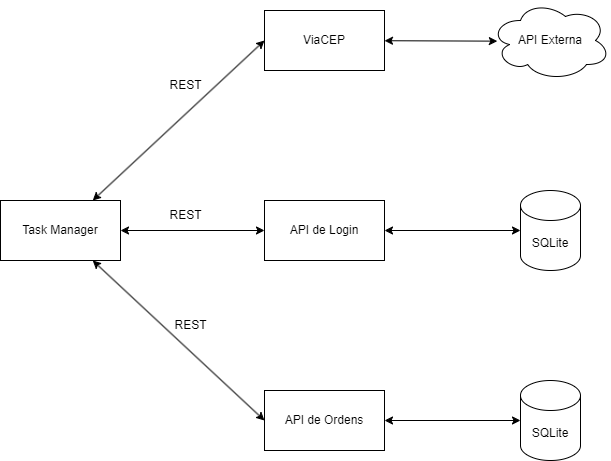

The diagram above was exported from draw.io. Its source (the exported page's mxGraphModel, read from the mxfile embedded in the PNG):
<mxGraphModel dx="1818" dy="989" grid="1" gridSize="10" guides="1" tooltips="1" connect="1" arrows="1" fold="1" page="1" pageScale="1" pageWidth="827" pageHeight="1169" math="0" shadow="0">
  <root>
    <mxCell id="0" />
    <mxCell id="1" parent="0" />
    <mxCell id="_SKJMOJ0Ek4ru0hIETzH-1" value="API de Login" style="rounded=0;whiteSpace=wrap;html=1;" vertex="1" parent="1">
      <mxGeometry x="414" y="350" width="120" height="60" as="geometry" />
    </mxCell>
    <mxCell id="_SKJMOJ0Ek4ru0hIETzH-2" value="API de Ordens" style="rounded=0;whiteSpace=wrap;html=1;" vertex="1" parent="1">
      <mxGeometry x="414" y="540" width="120" height="60" as="geometry" />
    </mxCell>
    <mxCell id="_SKJMOJ0Ek4ru0hIETzH-3" value="ViaCEP" style="rounded=0;whiteSpace=wrap;html=1;" vertex="1" parent="1">
      <mxGeometry x="414" y="160" width="120" height="60" as="geometry" />
    </mxCell>
    <mxCell id="_SKJMOJ0Ek4ru0hIETzH-4" value="Task Manager" style="rounded=0;whiteSpace=wrap;html=1;" vertex="1" parent="1">
      <mxGeometry x="150" y="350" width="120" height="60" as="geometry" />
    </mxCell>
    <mxCell id="_SKJMOJ0Ek4ru0hIETzH-6" value="" style="endArrow=classic;startArrow=classic;html=1;rounded=0;entryX=0;entryY=0.5;entryDx=0;entryDy=0;" edge="1" parent="1" source="_SKJMOJ0Ek4ru0hIETzH-4" target="_SKJMOJ0Ek4ru0hIETzH-3">
      <mxGeometry width="50" height="50" relative="1" as="geometry">
        <mxPoint x="390" y="530" as="sourcePoint" />
        <mxPoint x="440" y="480" as="targetPoint" />
      </mxGeometry>
    </mxCell>
    <mxCell id="_SKJMOJ0Ek4ru0hIETzH-7" value="" style="endArrow=classic;startArrow=classic;html=1;rounded=0;" edge="1" parent="1" source="_SKJMOJ0Ek4ru0hIETzH-4" target="_SKJMOJ0Ek4ru0hIETzH-1">
      <mxGeometry width="50" height="50" relative="1" as="geometry">
        <mxPoint x="350" y="430" as="sourcePoint" />
        <mxPoint x="400" y="380" as="targetPoint" />
      </mxGeometry>
    </mxCell>
    <mxCell id="_SKJMOJ0Ek4ru0hIETzH-8" value="" style="endArrow=classic;startArrow=classic;html=1;rounded=0;entryX=0;entryY=0.5;entryDx=0;entryDy=0;" edge="1" parent="1" source="_SKJMOJ0Ek4ru0hIETzH-4" target="_SKJMOJ0Ek4ru0hIETzH-2">
      <mxGeometry width="50" height="50" relative="1" as="geometry">
        <mxPoint x="320" y="550" as="sourcePoint" />
        <mxPoint x="370" y="500" as="targetPoint" />
      </mxGeometry>
    </mxCell>
    <mxCell id="_SKJMOJ0Ek4ru0hIETzH-9" value="API Externa" style="ellipse;shape=cloud;whiteSpace=wrap;html=1;" vertex="1" parent="1">
      <mxGeometry x="640" y="150" width="120" height="80" as="geometry" />
    </mxCell>
    <mxCell id="_SKJMOJ0Ek4ru0hIETzH-10" value="" style="endArrow=classic;startArrow=classic;html=1;rounded=0;entryX=0.057;entryY=0.508;entryDx=0;entryDy=0;entryPerimeter=0;" edge="1" parent="1" source="_SKJMOJ0Ek4ru0hIETzH-3" target="_SKJMOJ0Ek4ru0hIETzH-9">
      <mxGeometry width="50" height="50" relative="1" as="geometry">
        <mxPoint x="390" y="530" as="sourcePoint" />
        <mxPoint x="440" y="480" as="targetPoint" />
      </mxGeometry>
    </mxCell>
    <mxCell id="_SKJMOJ0Ek4ru0hIETzH-11" value="SQLite" style="shape=cylinder3;whiteSpace=wrap;html=1;boundedLbl=1;backgroundOutline=1;size=15;" vertex="1" parent="1">
      <mxGeometry x="670" y="340" width="60" height="80" as="geometry" />
    </mxCell>
    <mxCell id="_SKJMOJ0Ek4ru0hIETzH-12" value="SQLite" style="shape=cylinder3;whiteSpace=wrap;html=1;boundedLbl=1;backgroundOutline=1;size=15;" vertex="1" parent="1">
      <mxGeometry x="670" y="530" width="60" height="80" as="geometry" />
    </mxCell>
    <mxCell id="_SKJMOJ0Ek4ru0hIETzH-13" value="" style="endArrow=classic;startArrow=classic;html=1;rounded=0;" edge="1" parent="1" source="_SKJMOJ0Ek4ru0hIETzH-1" target="_SKJMOJ0Ek4ru0hIETzH-11">
      <mxGeometry width="50" height="50" relative="1" as="geometry">
        <mxPoint x="590" y="420" as="sourcePoint" />
        <mxPoint x="640" y="370" as="targetPoint" />
      </mxGeometry>
    </mxCell>
    <mxCell id="_SKJMOJ0Ek4ru0hIETzH-14" value="" style="endArrow=classic;startArrow=classic;html=1;rounded=0;" edge="1" parent="1" source="_SKJMOJ0Ek4ru0hIETzH-2" target="_SKJMOJ0Ek4ru0hIETzH-12">
      <mxGeometry width="50" height="50" relative="1" as="geometry">
        <mxPoint x="600" y="610" as="sourcePoint" />
        <mxPoint x="650" y="560" as="targetPoint" />
      </mxGeometry>
    </mxCell>
    <mxCell id="_SKJMOJ0Ek4ru0hIETzH-16" value="REST" style="text;html=1;align=center;verticalAlign=middle;resizable=0;points=[];autosize=1;strokeColor=none;fillColor=none;" vertex="1" parent="1">
      <mxGeometry x="305" y="350" width="60" height="30" as="geometry" />
    </mxCell>
    <mxCell id="_SKJMOJ0Ek4ru0hIETzH-17" value="REST" style="text;html=1;align=center;verticalAlign=middle;resizable=0;points=[];autosize=1;strokeColor=none;fillColor=none;" vertex="1" parent="1">
      <mxGeometry x="310" y="460" width="60" height="30" as="geometry" />
    </mxCell>
    <mxCell id="_SKJMOJ0Ek4ru0hIETzH-18" value="REST" style="text;html=1;align=center;verticalAlign=middle;resizable=0;points=[];autosize=1;strokeColor=none;fillColor=none;" vertex="1" parent="1">
      <mxGeometry x="305" y="220" width="60" height="30" as="geometry" />
    </mxCell>
  </root>
</mxGraphModel>